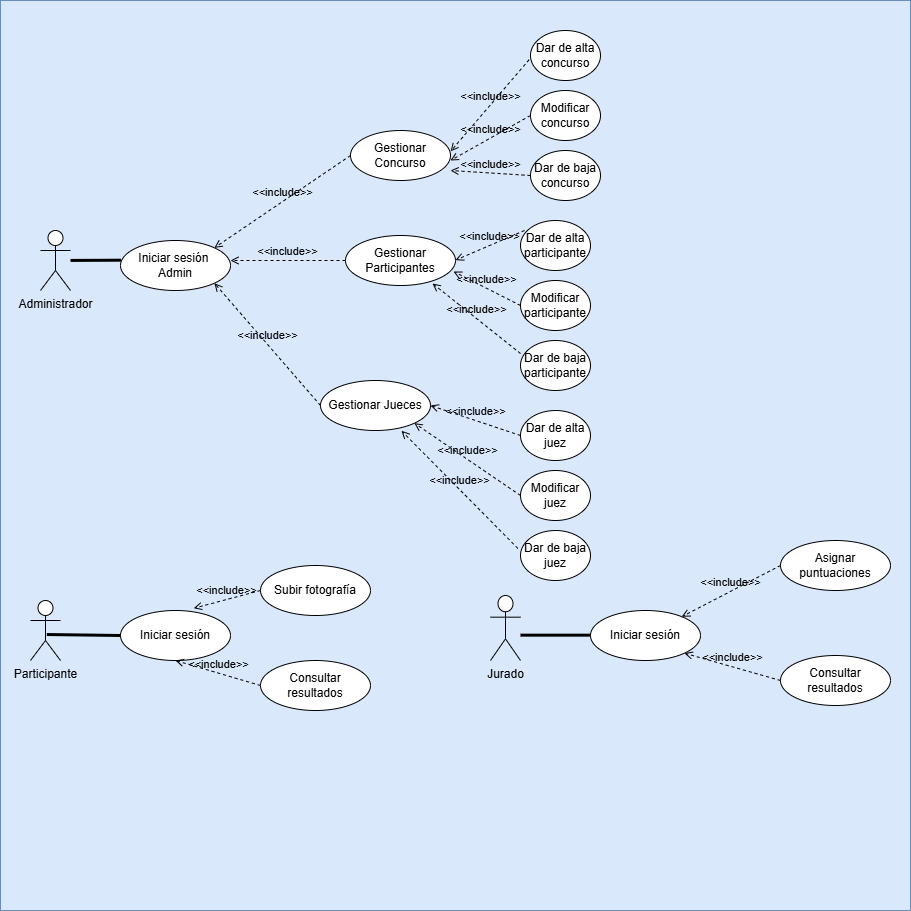

The diagram above was exported from draw.io. Its source (the exported page's mxGraphModel, read from the mxfile embedded in the PNG):
<mxGraphModel dx="1229" dy="1845" grid="1" gridSize="10" guides="1" tooltips="1" connect="1" arrows="1" fold="1" page="1" pageScale="1" pageWidth="827" pageHeight="1169" math="0" shadow="0">
  <root>
    <mxCell id="0" />
    <mxCell id="1" parent="0" />
    <mxCell id="UyDsBoaC2szU6j0Yofs7-76" parent="1" style="whiteSpace=wrap;html=1;aspect=fixed;fillColor=#dae8fc;strokeColor=#6c8ebf;" value="" vertex="1">
      <mxGeometry height="910" width="910" y="-100" as="geometry" />
    </mxCell>
    <mxCell id="UyDsBoaC2szU6j0Yofs7-1" parent="1" style="shape=umlActor;verticalLabelPosition=bottom;verticalAlign=top;html=1;" value="Participante" vertex="1">
      <mxGeometry height="60" width="30" x="30" y="500" as="geometry" />
    </mxCell>
    <mxCell id="UyDsBoaC2szU6j0Yofs7-2" parent="1" style="ellipse;whiteSpace=wrap;html=1;" value="Subir fotografía" vertex="1">
      <mxGeometry height="50" width="110" x="260" y="465" as="geometry" />
    </mxCell>
    <mxCell id="UyDsBoaC2szU6j0Yofs7-3" parent="1" style="ellipse;whiteSpace=wrap;html=1;" value="Iniciar sesión" vertex="1">
      <mxGeometry height="50" width="110" x="120" y="510" as="geometry" />
    </mxCell>
    <mxCell id="UyDsBoaC2szU6j0Yofs7-6" edge="1" parent="1" source="UyDsBoaC2szU6j0Yofs7-1" style="endArrow=none;startArrow=none;endFill=0;startFill=0;endSize=8;html=1;verticalAlign=bottom;labelBackgroundColor=none;strokeWidth=3;rounded=0;entryX=0;entryY=0.5;entryDx=0;entryDy=0;exitX=0.544;exitY=0.567;exitDx=0;exitDy=0;exitPerimeter=0;" target="UyDsBoaC2szU6j0Yofs7-3" value="">
      <mxGeometry relative="1" width="160" as="geometry">
        <mxPoint x="60" y="440" as="sourcePoint" />
        <mxPoint x="590" y="100" as="targetPoint" />
      </mxGeometry>
    </mxCell>
    <mxCell id="UyDsBoaC2szU6j0Yofs7-14" parent="1" style="shape=umlActor;verticalLabelPosition=bottom;verticalAlign=top;html=1;" value="Administrador" vertex="1">
      <mxGeometry height="60" width="30" x="40" y="130" as="geometry" />
    </mxCell>
    <mxCell id="UyDsBoaC2szU6j0Yofs7-18" parent="1" style="ellipse;whiteSpace=wrap;html=1;" value="Consultar resultados" vertex="1">
      <mxGeometry height="50" width="110" x="260" y="560" as="geometry" />
    </mxCell>
    <mxCell id="UyDsBoaC2szU6j0Yofs7-20" edge="1" parent="1" source="UyDsBoaC2szU6j0Yofs7-14" style="endArrow=none;startArrow=none;endFill=0;startFill=0;endSize=8;html=1;verticalAlign=bottom;labelBackgroundColor=none;strokeWidth=3;rounded=0;entryX=0.004;entryY=0.394;entryDx=0;entryDy=0;entryPerimeter=0;" target="UyDsBoaC2szU6j0Yofs7-24" value="">
      <mxGeometry relative="1" width="160" as="geometry">
        <mxPoint x="500" y="180" as="sourcePoint" />
        <mxPoint x="120" y="169" as="targetPoint" />
      </mxGeometry>
    </mxCell>
    <mxCell id="UyDsBoaC2szU6j0Yofs7-22" parent="1" style="ellipse;whiteSpace=wrap;html=1;" value="Gestionar Participantes" vertex="1">
      <mxGeometry height="50" width="110" x="345" y="135" as="geometry" />
    </mxCell>
    <mxCell id="UyDsBoaC2szU6j0Yofs7-23" parent="1" style="ellipse;whiteSpace=wrap;html=1;" value="Gestionar Concurso " vertex="1">
      <mxGeometry height="50" width="100" x="350" y="30" as="geometry" />
    </mxCell>
    <mxCell id="UyDsBoaC2szU6j0Yofs7-24" parent="1" style="ellipse;whiteSpace=wrap;html=1;" value="Iniciar sesión&amp;nbsp;&lt;div&gt;Admin&lt;/div&gt;" vertex="1">
      <mxGeometry height="50" width="110" x="120" y="140" as="geometry" />
    </mxCell>
    <mxCell id="UyDsBoaC2szU6j0Yofs7-29" parent="1" style="shape=umlActor;verticalLabelPosition=bottom;verticalAlign=top;html=1;" value="Jurado" vertex="1">
      <mxGeometry height="65" width="30" x="490" y="495" as="geometry" />
    </mxCell>
    <mxCell id="UyDsBoaC2szU6j0Yofs7-32" edge="1" parent="1" style="endArrow=none;startArrow=none;endFill=0;startFill=0;endSize=8;html=1;verticalAlign=bottom;labelBackgroundColor=none;strokeWidth=3;rounded=0;" value="">
      <mxGeometry relative="1" width="160" as="geometry">
        <mxPoint x="520" y="534.66" as="sourcePoint" />
        <mxPoint x="590" y="534.66" as="targetPoint" />
      </mxGeometry>
    </mxCell>
    <mxCell id="UyDsBoaC2szU6j0Yofs7-33" parent="1" style="ellipse;whiteSpace=wrap;html=1;" value="Iniciar sesión" vertex="1">
      <mxGeometry height="50" width="110" x="590" y="510" as="geometry" />
    </mxCell>
    <mxCell id="UyDsBoaC2szU6j0Yofs7-34" parent="1" style="ellipse;whiteSpace=wrap;html=1;" value="Consultar resultados" vertex="1">
      <mxGeometry height="50" width="110" x="780" y="555" as="geometry" />
    </mxCell>
    <mxCell id="UyDsBoaC2szU6j0Yofs7-35" parent="1" style="ellipse;whiteSpace=wrap;html=1;" value="Asignar puntuaciones" vertex="1">
      <mxGeometry height="50" width="110" x="780" y="440" as="geometry" />
    </mxCell>
    <mxCell id="UyDsBoaC2szU6j0Yofs7-36" edge="1" parent="1" source="UyDsBoaC2szU6j0Yofs7-23" style="html=1;verticalAlign=bottom;labelBackgroundColor=none;endArrow=open;endFill=0;dashed=1;rounded=0;entryX=1;entryY=0;entryDx=0;entryDy=0;exitX=0;exitY=0.5;exitDx=0;exitDy=0;" target="UyDsBoaC2szU6j0Yofs7-24" value="&amp;lt;&amp;lt;include&amp;gt;&amp;gt;">
      <mxGeometry relative="1" width="160" as="geometry">
        <mxPoint x="330" y="160" as="sourcePoint" />
        <mxPoint x="530" y="350" as="targetPoint" />
      </mxGeometry>
    </mxCell>
    <mxCell id="UyDsBoaC2szU6j0Yofs7-37" edge="1" parent="1" source="UyDsBoaC2szU6j0Yofs7-22" style="html=1;verticalAlign=bottom;labelBackgroundColor=none;endArrow=open;endFill=0;dashed=1;rounded=0;exitX=0;exitY=0.5;exitDx=0;exitDy=0;" value="&amp;lt;&amp;lt;include&amp;gt;&amp;gt;">
      <mxGeometry relative="1" width="160" as="geometry">
        <mxPoint x="350" y="240" as="sourcePoint" />
        <mxPoint x="230" y="160" as="targetPoint" />
      </mxGeometry>
    </mxCell>
    <mxCell id="UyDsBoaC2szU6j0Yofs7-39" edge="1" parent="1" source="UyDsBoaC2szU6j0Yofs7-18" style="html=1;verticalAlign=bottom;labelBackgroundColor=none;endArrow=open;endFill=0;dashed=1;rounded=0;entryX=0.5;entryY=1;entryDx=0;entryDy=0;exitX=0;exitY=0.5;exitDx=0;exitDy=0;" target="UyDsBoaC2szU6j0Yofs7-3" value="&amp;lt;&amp;lt;include&amp;gt;&amp;gt;">
      <mxGeometry relative="1" width="160" as="geometry">
        <mxPoint x="364" y="371" as="sourcePoint" />
        <mxPoint x="220" y="320" as="targetPoint" />
      </mxGeometry>
    </mxCell>
    <mxCell id="UyDsBoaC2szU6j0Yofs7-40" edge="1" parent="1" source="UyDsBoaC2szU6j0Yofs7-2" style="html=1;verticalAlign=bottom;labelBackgroundColor=none;endArrow=open;endFill=0;dashed=1;rounded=0;entryX=0.666;entryY=-0.045;entryDx=0;entryDy=0;entryPerimeter=0;exitX=0;exitY=0.5;exitDx=0;exitDy=0;" target="UyDsBoaC2szU6j0Yofs7-3" value="&amp;lt;&amp;lt;include&amp;gt;&amp;gt;">
      <mxGeometry relative="1" width="160" as="geometry">
        <mxPoint x="320" y="440" as="sourcePoint" />
        <mxPoint x="220" y="440" as="targetPoint" />
      </mxGeometry>
    </mxCell>
    <mxCell id="UyDsBoaC2szU6j0Yofs7-41" edge="1" parent="1" source="UyDsBoaC2szU6j0Yofs7-35" style="html=1;verticalAlign=bottom;labelBackgroundColor=none;endArrow=open;endFill=0;dashed=1;rounded=0;exitX=0;exitY=0.5;exitDx=0;exitDy=0;" target="UyDsBoaC2szU6j0Yofs7-33" value="&amp;lt;&amp;lt;include&amp;gt;&amp;gt;">
      <mxGeometry relative="1" width="160" as="geometry">
        <mxPoint x="800" y="440" as="sourcePoint" />
        <mxPoint x="510" y="500" as="targetPoint" />
      </mxGeometry>
    </mxCell>
    <mxCell id="UyDsBoaC2szU6j0Yofs7-42" edge="1" parent="1" source="UyDsBoaC2szU6j0Yofs7-34" style="html=1;verticalAlign=bottom;labelBackgroundColor=none;endArrow=open;endFill=0;dashed=1;rounded=0;exitX=0;exitY=0.5;exitDx=0;exitDy=0;entryX=1;entryY=1;entryDx=0;entryDy=0;" target="UyDsBoaC2szU6j0Yofs7-33" value="&amp;lt;&amp;lt;include&amp;gt;&amp;gt;">
      <mxGeometry relative="1" width="160" as="geometry">
        <mxPoint x="350" y="500" as="sourcePoint" />
        <mxPoint x="680" y="460" as="targetPoint" />
      </mxGeometry>
    </mxCell>
    <mxCell id="UyDsBoaC2szU6j0Yofs7-44" parent="1" style="ellipse;whiteSpace=wrap;html=1;" value="Gestionar Jueces" vertex="1">
      <mxGeometry height="50" width="110" x="320" y="280" as="geometry" />
    </mxCell>
    <mxCell id="UyDsBoaC2szU6j0Yofs7-46" edge="1" parent="1" source="UyDsBoaC2szU6j0Yofs7-44" style="html=1;verticalAlign=bottom;labelBackgroundColor=none;endArrow=open;endFill=0;dashed=1;rounded=0;entryX=1;entryY=1;entryDx=0;entryDy=0;exitX=0;exitY=0.5;exitDx=0;exitDy=0;" target="UyDsBoaC2szU6j0Yofs7-24" value="&amp;lt;&amp;lt;include&amp;gt;&amp;gt;">
      <mxGeometry relative="1" width="160" as="geometry">
        <mxPoint x="320" y="310" as="sourcePoint" />
        <mxPoint x="200" y="300" as="targetPoint" />
      </mxGeometry>
    </mxCell>
    <mxCell id="UyDsBoaC2szU6j0Yofs7-49" edge="1" parent="1" source="UyDsBoaC2szU6j0Yofs7-51" style="html=1;verticalAlign=bottom;labelBackgroundColor=none;endArrow=open;endFill=0;dashed=1;rounded=0;exitX=-0.019;exitY=0.583;exitDx=0;exitDy=0;entryX=1.001;entryY=0.417;entryDx=0;entryDy=0;entryPerimeter=0;exitPerimeter=0;" target="UyDsBoaC2szU6j0Yofs7-23" value="&amp;lt;&amp;lt;include&amp;gt;&amp;gt;">
      <mxGeometry relative="1" width="160" as="geometry">
        <mxPoint x="520" y="60" as="sourcePoint" />
        <mxPoint x="640" y="242" as="targetPoint" />
      </mxGeometry>
    </mxCell>
    <mxCell id="UyDsBoaC2szU6j0Yofs7-50" edge="1" parent="1" source="UyDsBoaC2szU6j0Yofs7-61" style="html=1;verticalAlign=bottom;labelBackgroundColor=none;endArrow=open;endFill=0;dashed=1;rounded=0;exitX=0.057;exitY=0.2;exitDx=0;exitDy=0;exitPerimeter=0;" value="&amp;lt;&amp;lt;include&amp;gt;&amp;gt;">
      <mxGeometry relative="1" width="160" as="geometry">
        <mxPoint x="660" y="160" as="sourcePoint" />
        <mxPoint x="455" y="159.66" as="targetPoint" />
      </mxGeometry>
    </mxCell>
    <mxCell id="UyDsBoaC2szU6j0Yofs7-51" parent="1" style="ellipse;whiteSpace=wrap;html=1;" value="Dar de alta concurso" vertex="1">
      <mxGeometry height="50" width="70" x="530" y="-70" as="geometry" />
    </mxCell>
    <mxCell id="UyDsBoaC2szU6j0Yofs7-57" parent="1" style="ellipse;whiteSpace=wrap;html=1;" value="Modificar concurso" vertex="1">
      <mxGeometry height="50" width="70" x="530" y="-10" as="geometry" />
    </mxCell>
    <mxCell id="UyDsBoaC2szU6j0Yofs7-58" parent="1" style="ellipse;whiteSpace=wrap;html=1;" value="Dar de baja concurso" vertex="1">
      <mxGeometry height="50" width="70" x="530" y="50" as="geometry" />
    </mxCell>
    <mxCell id="UyDsBoaC2szU6j0Yofs7-59" edge="1" parent="1" source="UyDsBoaC2szU6j0Yofs7-57" style="html=1;verticalAlign=bottom;labelBackgroundColor=none;endArrow=open;endFill=0;dashed=1;rounded=0;exitX=0;exitY=0.5;exitDx=0;exitDy=0;" value="&amp;lt;&amp;lt;include&amp;gt;&amp;gt;">
      <mxGeometry relative="1" width="160" as="geometry">
        <mxPoint x="719" y="80" as="sourcePoint" />
        <mxPoint x="450" y="60" as="targetPoint" />
      </mxGeometry>
    </mxCell>
    <mxCell id="UyDsBoaC2szU6j0Yofs7-60" edge="1" parent="1" source="UyDsBoaC2szU6j0Yofs7-58" style="html=1;verticalAlign=bottom;labelBackgroundColor=none;endArrow=open;endFill=0;dashed=1;rounded=0;exitX=0;exitY=0.5;exitDx=0;exitDy=0;entryX=1;entryY=0.8;entryDx=0;entryDy=0;entryPerimeter=0;" target="UyDsBoaC2szU6j0Yofs7-23" value="&amp;lt;&amp;lt;include&amp;gt;&amp;gt;">
      <mxGeometry relative="1" width="160" as="geometry">
        <mxPoint x="749" y="80" as="sourcePoint" />
        <mxPoint x="530" y="142" as="targetPoint" />
      </mxGeometry>
    </mxCell>
    <mxCell id="UyDsBoaC2szU6j0Yofs7-61" parent="1" style="ellipse;whiteSpace=wrap;html=1;" value="Dar de alta participante" vertex="1">
      <mxGeometry height="50" width="70" x="520" y="120" as="geometry" />
    </mxCell>
    <mxCell id="UyDsBoaC2szU6j0Yofs7-63" parent="1" style="ellipse;whiteSpace=wrap;html=1;" value="Dar de baja participante" vertex="1">
      <mxGeometry height="50" width="70" x="520" y="240" as="geometry" />
    </mxCell>
    <mxCell id="UyDsBoaC2szU6j0Yofs7-64" parent="1" style="ellipse;whiteSpace=wrap;html=1;" value="Modificar participante" vertex="1">
      <mxGeometry height="50" width="70" x="520" y="180" as="geometry" />
    </mxCell>
    <mxCell id="UyDsBoaC2szU6j0Yofs7-65" edge="1" parent="1" source="UyDsBoaC2szU6j0Yofs7-64" style="html=1;verticalAlign=bottom;labelBackgroundColor=none;endArrow=open;endFill=0;dashed=1;rounded=0;exitX=0;exitY=0.5;exitDx=0;exitDy=0;entryX=0.982;entryY=0.72;entryDx=0;entryDy=0;entryPerimeter=0;" target="UyDsBoaC2szU6j0Yofs7-22" value="&amp;lt;&amp;lt;include&amp;gt;&amp;gt;">
      <mxGeometry relative="1" width="160" as="geometry">
        <mxPoint x="779" y="250.34" as="sourcePoint" />
        <mxPoint x="560" y="250" as="targetPoint" />
      </mxGeometry>
    </mxCell>
    <mxCell id="UyDsBoaC2szU6j0Yofs7-66" edge="1" parent="1" source="UyDsBoaC2szU6j0Yofs7-63" style="html=1;verticalAlign=bottom;labelBackgroundColor=none;endArrow=open;endFill=0;dashed=1;rounded=0;exitX=0;exitY=0.26;exitDx=0;exitDy=0;exitPerimeter=0;entryX=0.791;entryY=0.96;entryDx=0;entryDy=0;entryPerimeter=0;" target="UyDsBoaC2szU6j0Yofs7-22" value="&amp;lt;&amp;lt;include&amp;gt;&amp;gt;">
      <mxGeometry relative="1" width="160" as="geometry">
        <mxPoint x="679" y="250.34" as="sourcePoint" />
        <mxPoint x="460" y="250" as="targetPoint" />
      </mxGeometry>
    </mxCell>
    <mxCell id="UyDsBoaC2szU6j0Yofs7-69" parent="1" style="ellipse;whiteSpace=wrap;html=1;" value="Dar de alta juez" vertex="1">
      <mxGeometry height="50" width="70" x="520" y="310" as="geometry" />
    </mxCell>
    <mxCell id="UyDsBoaC2szU6j0Yofs7-70" parent="1" style="ellipse;whiteSpace=wrap;html=1;" value="Modificar juez" vertex="1">
      <mxGeometry height="50" width="70" x="520" y="370" as="geometry" />
    </mxCell>
    <mxCell id="UyDsBoaC2szU6j0Yofs7-71" parent="1" style="ellipse;whiteSpace=wrap;html=1;" value="Dar de baja juez" vertex="1">
      <mxGeometry height="50" width="70" x="520" y="430" as="geometry" />
    </mxCell>
    <mxCell id="UyDsBoaC2szU6j0Yofs7-72" edge="1" parent="1" source="UyDsBoaC2szU6j0Yofs7-69" style="html=1;verticalAlign=bottom;labelBackgroundColor=none;endArrow=open;endFill=0;dashed=1;rounded=0;entryX=1;entryY=0.5;entryDx=0;entryDy=0;exitX=0;exitY=0.5;exitDx=0;exitDy=0;" target="UyDsBoaC2szU6j0Yofs7-44" value="&amp;lt;&amp;lt;include&amp;gt;&amp;gt;">
      <mxGeometry relative="1" width="160" as="geometry">
        <mxPoint x="336" y="532" as="sourcePoint" />
        <mxPoint x="230" y="410" as="targetPoint" />
      </mxGeometry>
    </mxCell>
    <mxCell id="UyDsBoaC2szU6j0Yofs7-73" edge="1" parent="1" source="UyDsBoaC2szU6j0Yofs7-70" style="html=1;verticalAlign=bottom;labelBackgroundColor=none;endArrow=open;endFill=0;dashed=1;rounded=0;entryX=1;entryY=1;entryDx=0;entryDy=0;exitX=0;exitY=0.5;exitDx=0;exitDy=0;" target="UyDsBoaC2szU6j0Yofs7-44" value="&amp;lt;&amp;lt;include&amp;gt;&amp;gt;">
      <mxGeometry relative="1" width="160" as="geometry">
        <mxPoint x="510" y="410" as="sourcePoint" />
        <mxPoint x="400" y="380" as="targetPoint" />
      </mxGeometry>
    </mxCell>
    <mxCell id="UyDsBoaC2szU6j0Yofs7-74" edge="1" parent="1" source="UyDsBoaC2szU6j0Yofs7-71" style="html=1;verticalAlign=bottom;labelBackgroundColor=none;endArrow=open;endFill=0;dashed=1;rounded=0;entryX=0.736;entryY=1.006;entryDx=0;entryDy=0;exitX=-0.037;exitY=0.359;exitDx=0;exitDy=0;entryPerimeter=0;exitPerimeter=0;" target="UyDsBoaC2szU6j0Yofs7-44" value="&amp;lt;&amp;lt;include&amp;gt;&amp;gt;">
      <mxGeometry relative="1" width="160" as="geometry">
        <mxPoint x="520" y="480" as="sourcePoint" />
        <mxPoint x="410" y="450" as="targetPoint" />
      </mxGeometry>
    </mxCell>
  </root>
</mxGraphModel>